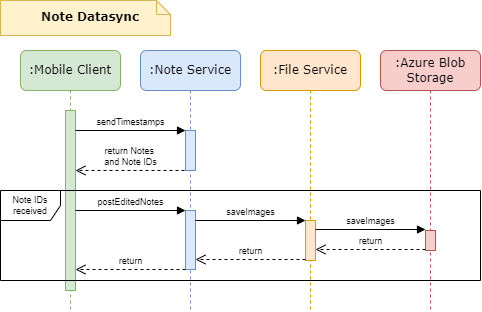

The diagram above was exported from draw.io. Its source (the exported page's mxGraphModel, read from the mxfile embedded in the PNG):
<mxGraphModel dx="758" dy="692" grid="1" gridSize="10" guides="1" tooltips="1" connect="1" arrows="1" fold="1" page="1" pageScale="1" pageWidth="1100" pageHeight="850" background="none" math="0" shadow="0">
  <root>
    <mxCell id="0" />
    <mxCell id="1" parent="0" />
    <mxCell id="ZrHfBtSo8y450OHXEqtz-15" value=":Mobile Client" style="shape=umlLifeline;perimeter=lifelinePerimeter;whiteSpace=wrap;html=1;container=1;collapsible=0;recursiveResize=0;outlineConnect=0;rounded=1;shadow=0;comic=0;labelBackgroundColor=none;strokeWidth=1;fontFamily=Verdana;fontSize=12;align=center;fillColor=#d5e8d4;strokeColor=#82b366;" parent="1" vertex="1">
      <mxGeometry x="60" y="120" width="100" height="260" as="geometry" />
    </mxCell>
    <mxCell id="ZrHfBtSo8y450OHXEqtz-16" value="" style="html=1;points=[[0,0,0,0,5],[0,1,0,0,-5],[1,0,0,0,5],[1,1,0,0,-5]];perimeter=orthogonalPerimeter;outlineConnect=0;targetShapes=umlLifeline;portConstraint=eastwest;newEdgeStyle={&quot;curved&quot;:0,&quot;rounded&quot;:0};fillColor=#d5e8d4;strokeColor=#82b366;fontSize=9;" parent="ZrHfBtSo8y450OHXEqtz-15" vertex="1">
      <mxGeometry x="45" y="60" width="10" height="180" as="geometry" />
    </mxCell>
    <mxCell id="ZrHfBtSo8y450OHXEqtz-17" value="sendTimestamps" style="html=1;verticalAlign=bottom;endArrow=block;curved=0;rounded=0;fontSize=9;" parent="ZrHfBtSo8y450OHXEqtz-15" target="ZrHfBtSo8y450OHXEqtz-19" edge="1">
      <mxGeometry width="80" relative="1" as="geometry">
        <mxPoint x="55" y="80" as="sourcePoint" />
        <mxPoint x="135" y="80" as="targetPoint" />
      </mxGeometry>
    </mxCell>
    <mxCell id="ZrHfBtSo8y450OHXEqtz-18" value=":Note Service" style="shape=umlLifeline;perimeter=lifelinePerimeter;whiteSpace=wrap;html=1;container=1;collapsible=0;recursiveResize=0;outlineConnect=0;rounded=1;shadow=0;comic=0;labelBackgroundColor=none;strokeWidth=1;fontFamily=Verdana;fontSize=12;align=center;fillColor=#dae8fc;strokeColor=#6c8ebf;" parent="1" vertex="1">
      <mxGeometry x="180" y="120" width="100" height="260" as="geometry" />
    </mxCell>
    <mxCell id="ZrHfBtSo8y450OHXEqtz-19" value="" style="html=1;points=[[0,0,0,0,5],[0,1,0,0,-5],[1,0,0,0,5],[1,1,0,0,-5]];perimeter=orthogonalPerimeter;outlineConnect=0;targetShapes=umlLifeline;portConstraint=eastwest;newEdgeStyle={&quot;curved&quot;:0,&quot;rounded&quot;:0};fillColor=#dae8fc;strokeColor=#6c8ebf;fontSize=9;" parent="ZrHfBtSo8y450OHXEqtz-18" vertex="1">
      <mxGeometry x="45" y="80" width="10" height="40" as="geometry" />
    </mxCell>
    <mxCell id="ZrHfBtSo8y450OHXEqtz-20" value="Note Datasync" style="shape=note;whiteSpace=wrap;html=1;size=14;verticalAlign=middle;align=center;spacingTop=0;rounded=0;shadow=0;comic=0;labelBackgroundColor=none;strokeWidth=1;fontFamily=Verdana;fontSize=12;strokeColor=#d6b656;fillColor=#fff2cc;spacing=2;fontStyle=1;spacingLeft=10;" parent="1" vertex="1">
      <mxGeometry x="40" y="70" width="170" height="35" as="geometry" />
    </mxCell>
    <mxCell id="ZrHfBtSo8y450OHXEqtz-22" value="Note IDs received" style="shape=umlFrame;whiteSpace=wrap;html=1;pointerEvents=0;fontSize=9;" parent="1" vertex="1">
      <mxGeometry x="40" y="260" width="480" height="90" as="geometry" />
    </mxCell>
    <mxCell id="ZrHfBtSo8y450OHXEqtz-26" value=":File Service" style="shape=umlLifeline;perimeter=lifelinePerimeter;whiteSpace=wrap;html=1;container=1;collapsible=0;recursiveResize=0;outlineConnect=0;rounded=1;shadow=0;comic=0;labelBackgroundColor=none;strokeWidth=1;fontFamily=Verdana;fontSize=12;align=center;fillColor=#ffe6cc;strokeColor=#d79b00;" parent="1" vertex="1">
      <mxGeometry x="300" y="120" width="100" height="260" as="geometry" />
    </mxCell>
    <mxCell id="ZrHfBtSo8y450OHXEqtz-30" value="" style="html=1;points=[[0,0,0,0,5],[0,1,0,0,-5],[1,0,0,0,5],[1,1,0,0,-5]];perimeter=orthogonalPerimeter;outlineConnect=0;targetShapes=umlLifeline;portConstraint=eastwest;newEdgeStyle={&quot;curved&quot;:0,&quot;rounded&quot;:0};fillColor=#ffe6cc;strokeColor=#d79b00;fontSize=9;" parent="ZrHfBtSo8y450OHXEqtz-26" vertex="1">
      <mxGeometry x="45" y="170" width="10" height="40" as="geometry" />
    </mxCell>
    <mxCell id="ZrHfBtSo8y450OHXEqtz-32" value="return" style="html=1;verticalAlign=bottom;endArrow=open;dashed=1;endSize=8;curved=0;rounded=0;fontSize=9;" parent="ZrHfBtSo8y450OHXEqtz-26" edge="1">
      <mxGeometry relative="1" as="geometry">
        <mxPoint x="45" y="209" as="sourcePoint" />
        <mxPoint x="-65" y="209" as="targetPoint" />
      </mxGeometry>
    </mxCell>
    <mxCell id="ZrHfBtSo8y450OHXEqtz-33" value="" style="html=1;points=[[0,0,0,0,5],[0,1,0,0,-5],[1,0,0,0,5],[1,1,0,0,-5]];perimeter=orthogonalPerimeter;outlineConnect=0;targetShapes=umlLifeline;portConstraint=eastwest;newEdgeStyle={&quot;curved&quot;:0,&quot;rounded&quot;:0};fillColor=#dae8fc;strokeColor=#6c8ebf;fontSize=9;" parent="1" vertex="1">
      <mxGeometry x="225" y="280" width="10" height="59" as="geometry" />
    </mxCell>
    <mxCell id="ZrHfBtSo8y450OHXEqtz-34" value="postEditedNotes" style="html=1;verticalAlign=bottom;endArrow=block;curved=0;rounded=0;fontSize=9;" parent="1" edge="1">
      <mxGeometry width="80" relative="1" as="geometry">
        <mxPoint x="115" y="280" as="sourcePoint" />
        <mxPoint x="225" y="280" as="targetPoint" />
        <mxPoint as="offset" />
      </mxGeometry>
    </mxCell>
    <mxCell id="ZrHfBtSo8y450OHXEqtz-35" value="return" style="html=1;verticalAlign=bottom;endArrow=open;dashed=1;endSize=8;curved=0;rounded=0;fontSize=9;" parent="1" edge="1">
      <mxGeometry relative="1" as="geometry">
        <mxPoint x="225" y="339" as="sourcePoint" />
        <mxPoint x="115" y="339" as="targetPoint" />
      </mxGeometry>
    </mxCell>
    <mxCell id="ZrHfBtSo8y450OHXEqtz-63" value=":Azure Blob Storage" style="shape=umlLifeline;perimeter=lifelinePerimeter;whiteSpace=wrap;html=1;container=1;collapsible=0;recursiveResize=0;outlineConnect=0;rounded=1;shadow=0;comic=0;labelBackgroundColor=none;strokeWidth=1;fontFamily=Verdana;fontSize=12;align=center;fillColor=#f8cecc;strokeColor=#b85450;" parent="1" vertex="1">
      <mxGeometry x="420" y="120" width="100" height="260" as="geometry" />
    </mxCell>
    <mxCell id="ZrHfBtSo8y450OHXEqtz-66" value="saveImages" style="html=1;verticalAlign=bottom;endArrow=block;curved=0;rounded=0;fontSize=9;" parent="ZrHfBtSo8y450OHXEqtz-63" edge="1">
      <mxGeometry width="80" relative="1" as="geometry">
        <mxPoint x="-65" y="179" as="sourcePoint" />
        <mxPoint x="45" y="179" as="targetPoint" />
      </mxGeometry>
    </mxCell>
    <mxCell id="ZrHfBtSo8y450OHXEqtz-68" value="" style="html=1;points=[[0,0,0,0,5],[0,1,0,0,-5],[1,0,0,0,5],[1,1,0,0,-5]];perimeter=orthogonalPerimeter;outlineConnect=0;targetShapes=umlLifeline;portConstraint=eastwest;newEdgeStyle={&quot;curved&quot;:0,&quot;rounded&quot;:0};fillColor=#f8cecc;strokeColor=#b85450;fontSize=9;" parent="ZrHfBtSo8y450OHXEqtz-63" vertex="1">
      <mxGeometry x="45" y="180" width="10" height="20" as="geometry" />
    </mxCell>
    <mxCell id="ZrHfBtSo8y450OHXEqtz-31" value="saveImages" style="html=1;verticalAlign=bottom;endArrow=block;curved=0;rounded=0;fontSize=9;" parent="1" edge="1">
      <mxGeometry width="80" relative="1" as="geometry">
        <mxPoint x="235" y="290" as="sourcePoint" />
        <mxPoint x="345" y="290" as="targetPoint" />
      </mxGeometry>
    </mxCell>
    <mxCell id="ZrHfBtSo8y450OHXEqtz-67" value="return" style="html=1;verticalAlign=bottom;endArrow=open;dashed=1;endSize=8;curved=0;rounded=0;fontSize=9;" parent="1" edge="1">
      <mxGeometry relative="1" as="geometry">
        <mxPoint x="465" y="319" as="sourcePoint" />
        <mxPoint x="355" y="319" as="targetPoint" />
      </mxGeometry>
    </mxCell>
    <mxCell id="ZrHfBtSo8y450OHXEqtz-21" value="return Notes&amp;nbsp;&lt;div&gt;and Note IDs&lt;/div&gt;" style="html=1;verticalAlign=bottom;endArrow=open;dashed=1;endSize=8;curved=0;rounded=0;fontSize=9;" parent="1" edge="1">
      <mxGeometry relative="1" as="geometry">
        <mxPoint x="224" y="240" as="sourcePoint" />
        <mxPoint x="115" y="239.9999999999999" as="targetPoint" />
      </mxGeometry>
    </mxCell>
  </root>
</mxGraphModel>